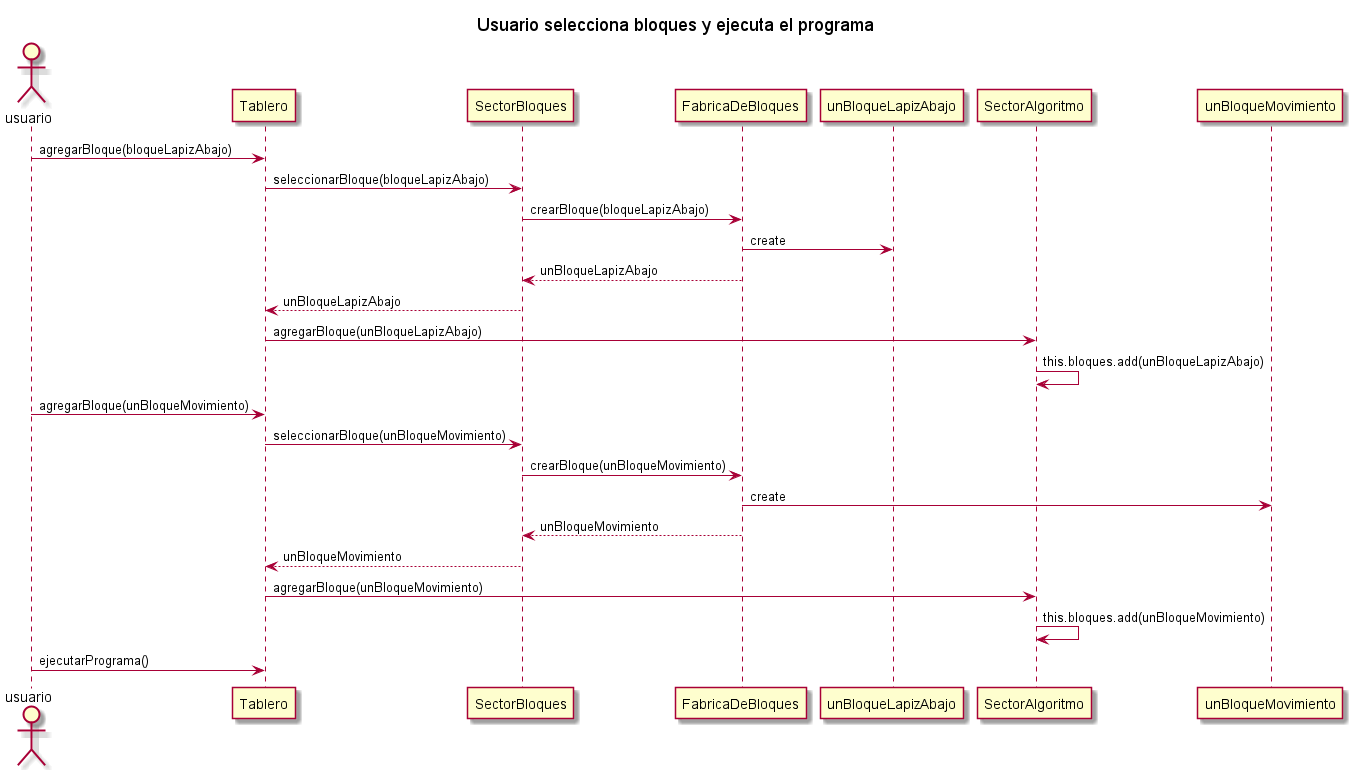

The diagram above was rendered by PlantUML. Its source (embedded in the PNG):
@startuml 

title Usuario selecciona bloques y ejecuta el programa

actor usuario 

usuario -> Tablero : agregarBloque(bloqueLapizAbajo)
Tablero -> SectorBloques : seleccionarBloque(bloqueLapizAbajo)
SectorBloques -> FabricaDeBloques : crearBloque(bloqueLapizAbajo)
FabricaDeBloques -> unBloqueLapizAbajo : create
FabricaDeBloques --> SectorBloques : unBloqueLapizAbajo
SectorBloques --> Tablero : unBloqueLapizAbajo
Tablero -> SectorAlgoritmo : agregarBloque(unBloqueLapizAbajo)
SectorAlgoritmo -> SectorAlgoritmo : this.bloques.add(unBloqueLapizAbajo)

usuario -> Tablero : agregarBloque(unBloqueMovimiento)
Tablero -> SectorBloques : seleccionarBloque(unBloqueMovimiento)
SectorBloques -> FabricaDeBloques : crearBloque(unBloqueMovimiento)
FabricaDeBloques -> unBloqueMovimiento : create
FabricaDeBloques --> SectorBloques : unBloqueMovimiento
SectorBloques --> Tablero : unBloqueMovimiento
Tablero -> SectorAlgoritmo : agregarBloque(unBloqueMovimiento)
SectorAlgoritmo -> SectorAlgoritmo : this.bloques.add(unBloqueMovimiento)
usuario -> Tablero : ejecutarPrograma()
    

@enduml